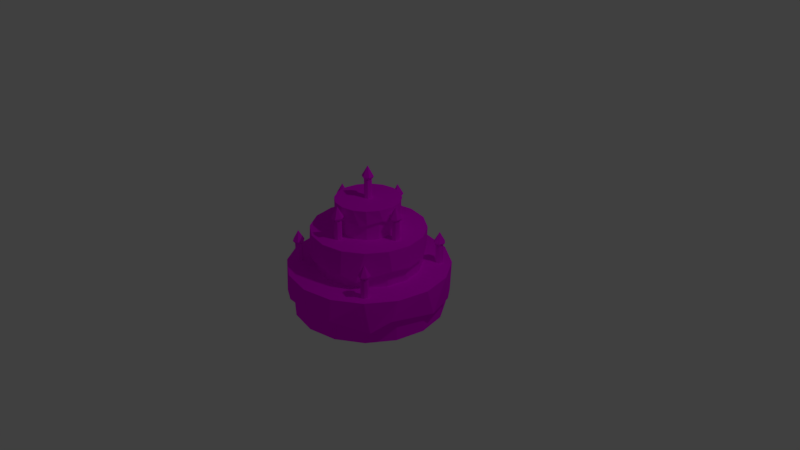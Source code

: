 # Source: Cake_Center.blend  (saved by Blender 2.79.0; exported with 4.5.12 LTS)
import bpy
from mathutils import Matrix  # noqa: F401  (used for matrix-valued properties, if any)

bpy.ops.wm.read_factory_settings(use_empty=True)
scene = bpy.context.scene
scene.name = 'Scene'

# ---- collections
col_collection_1 = bpy.data.collections.new('Collection 1'); scene.collection.children.link(col_collection_1)

# ---- images (referenced by path relative to the original .blend; pixels are not part of the script)
import os
ASSET_DIR = os.environ.get("B2B_ASSET_DIR", "")  # directory of the original .blend (textures are referenced by path, not embedded)
HERE = os.path.dirname(os.path.abspath(__file__))  # packed textures are extracted next to this script under _unpacked/

def load_image(name, relpath, width, height, colorspace="sRGB"):
    """Load a texture the original file referenced (path relative to the .blend, or extracted next to this script)."""
    p = next((c for c in (os.path.join(HERE, relpath), os.path.join(ASSET_DIR, relpath)) if relpath and os.path.exists(c)), "")
    if p:
        img = bpy.data.images.load(p, check_existing=True)
        img.name = name
    else:  # same state as the original file: an image datablock whose file is absent (Cycles renders it pink)
        img = bpy.data.images.new(name, width, height)
        img.source = "FILE"
        img.filepath = "//" + (relpath or name)
    img.colorspace_settings.name = colorspace
    return img
img_cake_center_psd = load_image('Cake Center.psd', 'Textures/Cake Center.psd', 1024, 1024, 'sRGB')

# ---- materials (node trees are filled in below, after node groups)
mat_cake_center = bpy.data.materials.new('Cake Center')
mat_cake_center.alpha_threshold = 0.0
mat_cake_center.diffuse_color = (0.3506, 0.1809, 0.04771, 1.0)
mat_cake_center.roughness = 0.5
mat_cake_center.line_color = (0.0, 0.0, 0.0, 1.0)

# ---- material node trees
mat_cake_center.use_nodes = True; mat_cake_center.node_tree.nodes.clear()
_N = mat_cake_center.node_tree.nodes; _L = mat_cake_center.node_tree.links
n0 = _N.new('ShaderNodeOutputMaterial'); n0.name = 'Material Output'; n0.location = (300, 300)
n1 = _N.new('ShaderNodeBsdfDiffuse'); n1.name = 'Diffuse BSDF'; n1.location = (10, 300)
n2 = _N.new('ShaderNodeTexImage'); n2.name = 'Image Texture'; n2.location = (-180, 300)
n2.width = 140
n2.image = img_cake_center_psd
_L.new(n1.outputs[0], n0.inputs[0])
_L.new(n2.outputs[0], n1.inputs[0])
n0.is_active_output = True

# ---- world
world_world = bpy.data.worlds.new('World'); scene.world = world_world
world_world.color = (0.05088, 0.05088, 0.05088)
world_world.use_sun_shadow = False
world_world.sun_shadow_jitter_overblur = 0.0
world_world.cycles.sampling_method = 'MANUAL'

# ---- cameras
cam_camera = bpy.data.cameras.new('Camera')
cam_camera.clip_end = 100.0
cam_camera.lens = 35.0
cam_camera.sensor_width = 32.0
cam_camera.sensor_height = 18.0
cam_camera.ortho_scale = 7.314
cam_camera.dof.focus_distance = 0.0

# ---- lights
light_lamp = bpy.data.lights.new('Lamp', 'POINT')
light_lamp.transmission_factor = 0.0
light_lamp.cutoff_distance = 30.0
light_lamp.energy = 100.0
light_lamp.shadow_buffer_clip_start = 1.001
light_lamp.shadow_soft_size = 0.1
light_lamp.shadow_maximum_resolution = 0.006
light_lamp.use_absolute_resolution = True

# ---- meshes
me_cylinder = bpy.data.meshes.new('Cylinder')
me_cylinder.from_pydata([(0.0, 1.0, -0.8), (-5.577e-08, 0.6941, -0.2), (0.3827, 0.9239, -0.8), (0.2656, 0.6413, -0.2), (0.7071, 0.7071, -0.8), (0.4908, 0.4908, -0.2), (0.9239, 0.3827, -0.8), (0.6413, 0.2656, -0.2), (1.0, -4.371e-08, -0.8), (0.6941, -4.603e-08, -0.2), (0.9239, -0.3827, -0.8), (0.6413, -0.2656, -0.2), (0.7071, -0.7071, -0.8), (0.4908, -0.4908, -0.2), (0.3827, -0.9239, -0.8), (0.2656, -0.6413, -0.2), (1.51e-07, -1.0, -0.8), (1.022e-07, -0.6941, -0.2), (-0.3827, -0.9239, -0.8), (-0.2656, -0.6413, -0.2), (-0.7071, -0.7071, -0.8), (-0.4908, -0.4908, -0.2), (-0.9239, -0.3827, -0.8), (-0.6413, -0.2656, -0.2), (-1.0, 1.192e-08, -0.8), (-0.6941, -8.988e-09, -0.2), (-0.9239, 0.3827, -0.8), (-0.6413, 0.2656, -0.2), (-0.7071, 0.7071, -0.8), (-0.4908, 0.4908, -0.2), (-0.3827, 0.9239, -0.8), (-0.2656, 0.6413, -0.2), (0.3827, 0.9239, -0.2), (0.0, 1.0, -0.2), (0.7071, 0.7071, -0.2), (0.9239, 0.3827, -0.2), (1.0, -4.371e-08, -0.2), (0.9239, -0.3827, -0.2), (0.7071, -0.7071, -0.2), (0.3827, -0.9239, -0.2), (1.51e-07, -1.0, -0.2), (-0.3827, -0.9239, -0.2), (-0.7071, -0.7071, -0.2), (-0.9239, -0.3827, -0.2), (-1.0, 1.192e-08, -0.2), (-0.9239, 0.3827, -0.2), (-0.7071, 0.7071, -0.2), (-0.3827, 0.9239, -0.2), (0.1501, 0.3623, 0.3), (-6.279e-08, 0.3922, 0.3), (0.2773, 0.2773, 0.3), (0.3623, 0.1501, 0.3), (0.3922, -3.125e-08, 0.3), (0.3623, -0.1501, 0.3), (0.2773, -0.2773, 0.3), (0.1501, -0.3623, 0.3), (4.747e-08, -0.3922, 0.3), (-0.1501, -0.3623, 0.3), (-0.2773, -0.2773, 0.3), (-0.3623, -0.1501, 0.3), (-0.3922, -5.327e-09, 0.3), (-0.3623, 0.1501, 0.3), (-0.2773, 0.2773, 0.3), (-0.1501, 0.3623, 0.3), (0.2656, 0.6413, 0.3), (-5.829e-08, 0.6941, 0.3), (0.4908, 0.4908, 0.3), (0.6413, 0.2656, 0.3), (0.6941, -4.603e-08, 0.3), (0.6413, -0.2656, 0.3), (0.4908, -0.4908, 0.3), (0.2656, -0.6413, 0.3), (9.967e-08, -0.6941, 0.3), (-0.2656, -0.6413, 0.3), (-0.4908, -0.4908, 0.3), (-0.6413, -0.2656, 0.3), (-0.6941, -8.988e-09, 0.3), (-0.6413, 0.2656, 0.3), (-0.4908, 0.4908, 0.3), (-0.2656, 0.6413, 0.3), (0.1501, 0.3623, 0.7), (-1.515e-09, 0.3922, 0.7), (0.2773, 0.2773, 0.7), (0.3623, 0.1501, 0.7), (0.3922, -3.125e-08, 0.7), (0.3623, -0.1501, 0.7), (0.2773, -0.2773, 0.7), (0.1501, -0.3623, 0.7), (1.087e-07, -0.3922, 0.7), (-0.1501, -0.3623, 0.7), (-0.2773, -0.2773, 0.7), (-0.3623, -0.1501, 0.7), (-0.3922, -5.327e-09, 0.7), (-0.3623, 0.1501, 0.7), (-0.2773, 0.2773, 0.7), (-0.1501, 0.3623, 0.7), (0.2861, 0.6907, 0.3), (-6.865e-08, 0.7476, 0.3), (0.5287, 0.5287, 0.3), (0.6907, 0.2861, 0.3), (0.7476, -5.073e-08, 0.3), (0.6907, -0.2861, 0.3), (0.5287, -0.5287, 0.3), (0.2861, -0.6907, 0.3), (1.015e-07, -0.7476, 0.3), (-0.2861, -0.6907, 0.3), (-0.5287, -0.5287, 0.3), (-0.6907, -0.2861, 0.3), (-0.7476, -1.083e-08, 0.3), (-0.6907, 0.2861, 0.3), (-0.5287, 0.5287, 0.3), (-0.2861, 0.6907, 0.3), (0.2851, 0.6704, 0.02798), (0.06458, 0.7204, 0.03693), (0.5243, 0.5167, 0.06537), (0.6928, 0.2847, 0.006583), (0.7607, -0.003926, 0.005895), (0.7225, -0.265, 0.03499), (0.4592, -0.6213, -0.08955), (0.2921, -0.7237, -0.01377), (0.1233, -0.7695, -0.02583), (-0.1904, -0.7517, 0.003668), (-0.4592, -0.6106, -0.05262), (-0.6939, -0.2887, 0.02722), (-0.7388, 0.01841, 0.0402), (-0.6921, 0.2375, 0.01051), (-0.5532, 0.4682, 0.02093), (-0.2723, 0.6596, 0.118), (0.2214, 0.5345, 0.02901), (-4.386e-08, 0.5786, 0.02901), (0.4091, 0.4091, 0.02901), (0.5345, 0.2214, 0.02901), (0.5786, -3.505e-08, 0.02901), (0.5345, -0.2214, 0.02901), (0.4091, -0.4091, 0.02901), (0.2214, -0.5345, 0.02901), (8.781e-08, -0.5786, 0.02901), (-0.2214, -0.5345, 0.02901), (-0.4091, -0.4091, 0.02901), (-0.5345, -0.2214, 0.02901), (-0.5786, -4.168e-09, 0.02901), (-0.5345, 0.2214, 0.02901), (-0.4091, 0.4091, 0.02901), (-0.2214, 0.5345, 0.02901), (0.4079, 0.9847, -0.2), (-2.454e-09, 1.066, -0.2), (0.7537, 0.7537, -0.2), (0.9847, 0.4079, -0.2), (1.066, -4.733e-08, -0.2), (0.9847, -0.4079, -0.2), (0.7537, -0.7537, -0.2), (0.4079, -0.9847, -0.2), (1.585e-07, -1.066, -0.2), (-0.4079, -0.9847, -0.2), (-0.7537, -0.7537, -0.2), (-0.9847, -0.4079, -0.2), (-1.066, 1.197e-08, -0.2), (-0.9847, 0.4079, -0.2), (-0.7537, 0.7537, -0.2), (-0.4079, 0.9847, -0.2), (0.3663, 0.9614, -0.4417), (0.04045, 1.023, -0.4723), (0.8211, 0.6558, -0.539), (0.9177, 0.5219, -0.5792), (1.064, 0.1115, -0.5637), (0.9581, -0.5045, -0.4699), (0.7981, -0.7003, -0.6225), (0.4058, -1.01, -0.495), (0.1161, -1.078, -0.4914), (-0.3794, -1.006, -0.5265), (-0.6267, -0.8632, -0.5549), (-0.944, -0.4572, -0.5842), (-1.033, 0.02041, -0.4834), (-0.9797, 0.3089, -0.5542), (-0.7292, 0.7138, -0.5496), (-0.4073, 0.9303, -0.6404), (0.2378, 0.574, -0.5113), (3.586e-08, 0.6213, -0.5113), (0.4393, 0.4393, -0.5113), (0.574, 0.2378, -0.5113), (0.6213, -2.759e-08, -0.5113), (0.574, -0.2378, -0.5113), (0.4393, -0.4393, -0.5113), (0.2378, -0.574, -0.5113), (1.297e-07, -0.6213, -0.5113), (-0.2378, -0.574, -0.5113), (-0.4393, -0.4393, -0.5113), (-0.574, -0.2378, -0.5113), (-0.6213, 6.98e-09, -0.5113), (-0.574, 0.2378, -0.5113), (-0.4393, 0.4393, -0.5113), (-0.2378, 0.574, -0.5113), (0.1633, 0.3942, 0.7), (-1.27e-08, 0.4266, 0.7), (0.3017, 0.3017, 0.7), (0.3942, 0.1633, 0.7), (0.4266, -3.465e-08, 0.7), (0.3942, -0.1633, 0.7), (0.3017, -0.3017, 0.7), (0.1633, -0.3942, 0.7), (1.073e-07, -0.4266, 0.7), (-0.1633, -0.3942, 0.7), (-0.3017, -0.3017, 0.7), (-0.3942, -0.1633, 0.7), (-0.4266, -6.45e-09, 0.7), (-0.3942, 0.1633, 0.7), (-0.3017, 0.3017, 0.7), (-0.1633, 0.3942, 0.7), (0.2176, 0.3628, 0.5382), (-0.1076, 0.41, 0.5282), (0.2167, 0.3571, 0.6065), (0.3752, 0.1893, 0.4865), (0.4228, -0.03578, 0.5168), (0.4069, -0.1239, 0.553), (0.308, -0.2949, 0.5158), (0.2335, -0.3561, 0.499), (-0.01055, -0.4286, 0.5214), (-0.09562, -0.4154, 0.5907), (-0.3155, -0.2908, 0.5223), (-0.3643, -0.2124, 0.4602), (-0.4265, 0.02959, 0.5265), (-0.3902, 0.1695, 0.5068), (-0.3284, 0.2341, 0.6765), (-0.1179, 0.4059, 0.5739), (0.07696, 0.1858, 0.5201), (3.98e-08, 0.2011, 0.5201), (0.1422, 0.1422, 0.5201), (0.1858, 0.07696, 0.5201), (0.2011, -1.24e-08, 0.5201), (0.1858, -0.07696, 0.5201), (0.1422, -0.1422, 0.5201), (0.07696, -0.1858, 0.5201), (9.634e-08, -0.2011, 0.5201), (-0.07696, -0.1858, 0.5201), (-0.1422, -0.1422, 0.5201), (-0.1858, -0.07696, 0.5201), (-0.2011, 8.976e-10, 0.5201), (-0.1858, 0.07696, 0.5201), (-0.1422, 0.1422, 0.5201), (-0.07696, 0.1858, 0.5201), (0.5, 0.05, 0.55), (0.5354, 0.03536, 0.25), (0.5354, 0.03536, 0.55), (0.55, -2.186e-09, 0.25), (0.55, -2.186e-09, 0.55), (0.5354, -0.03536, 0.55), (0.5, -0.05, 0.55), (0.4646, -0.03536, 0.55), (0.45, 5.962e-10, 0.25), (0.45, 5.962e-10, 0.55), (0.4646, 0.03536, 0.25), (0.4646, 0.03536, 0.55), (0.5, 0.08103, 0.5902), (0.5702, 0.04051, 0.5902), (0.5702, -0.04051, 0.5902), (0.5, -0.08103, 0.5902), (0.5, 3.763e-08, 0.73), (0.4298, -0.04051, 0.5902), (0.4298, 0.04051, 0.5902), (0.5, 0.04448, 0.5426), (0.5385, -0.02224, 0.5426), (0.5, -0.04448, 0.5426), (-0.601, -0.6718, -0.25), (-0.601, -0.6718, 0.05), (-0.6364, -0.6864, -0.25), (-0.6364, -0.6864, 0.05), (-0.6718, -0.6718, -0.25), (-0.6718, -0.6718, 0.05), (-0.6864, -0.6364, -0.25), (-0.6864, -0.6364, 0.05), (-0.6718, -0.601, -0.25), (-0.6718, -0.601, 0.05), (-0.6364, -0.5864, -0.25), (-0.6364, -0.5864, 0.05), (-0.601, -0.601, -0.25), (-0.601, -0.601, 0.05), (-0.5864, -0.6364, -0.25), (-0.5864, -0.6364, 0.05), (-0.5791, -0.6937, 0.0902), (-0.6574, -0.7147, 0.0902), (-0.7147, -0.6574, 0.0902), (-0.6937, -0.5791, 0.0902), (-0.6364, -0.6364, 0.23), (-0.6154, -0.5581, 0.0902), (-0.5581, -0.6154, 0.0902), (-0.6049, -0.6678, 0.04256), (-0.6479, -0.6794, 0.04256), (-0.6794, -0.6479, 0.04256), (-0.6678, -0.6049, 0.04256), (-0.6249, -0.5934, 0.04256), (-0.5934, -0.6249, 0.04256), (-0.6718, 0.601, -0.25), (-0.6718, 0.601, 0.05), (-0.6864, 0.6364, -0.25), (-0.6864, 0.6364, 0.05), (-0.6718, 0.6718, -0.25), (-0.6718, 0.6718, 0.05), (-0.6364, 0.6864, -0.25), (-0.6364, 0.6864, 0.05), (-0.601, 0.6718, -0.25), (-0.601, 0.6718, 0.05), (-0.5864, 0.6364, -0.25), (-0.5864, 0.6364, 0.05), (-0.601, 0.601, -0.25), (-0.601, 0.601, 0.05), (-0.6364, 0.5864, -0.25), (-0.6364, 0.5864, 0.05), (-0.6937, 0.5791, 0.0902), (-0.7147, 0.6574, 0.0902), (-0.6574, 0.7147, 0.0902), (-0.5791, 0.6937, 0.0902), (-0.6364, 0.6364, 0.23), (-0.5581, 0.6154, 0.0902), (-0.6154, 0.5581, 0.0902), (-0.6678, 0.6049, 0.04256), (-0.6794, 0.6479, 0.04256), (-0.6479, 0.6794, 0.04256), (-0.6049, 0.6678, 0.04256), (-0.5934, 0.6249, 0.04256), (-0.6249, 0.5934, 0.04256), (0.6718, -0.601, -0.25), (0.6718, -0.601, 0.05), (0.6864, -0.6364, -0.25), (0.6864, -0.6364, 0.05), (0.6718, -0.6718, -0.25), (0.6718, -0.6718, 0.05), (0.6364, -0.6864, -0.25), (0.6364, -0.6864, 0.05), (0.601, -0.6718, -0.25), (0.601, -0.6718, 0.05), (0.5864, -0.6364, -0.25), (0.5864, -0.6364, 0.05), (0.601, -0.601, -0.25), (0.601, -0.601, 0.05), (0.6364, -0.5864, -0.25), (0.6364, -0.5864, 0.05), (0.6937, -0.5791, 0.0902), (0.7147, -0.6574, 0.0902), (0.6574, -0.7147, 0.0902), (0.5791, -0.6937, 0.0902), (0.6364, -0.6364, 0.23), (0.5581, -0.6154, 0.0902), (0.6154, -0.5581, 0.0902), (0.6678, -0.6049, 0.04256), (0.6794, -0.6479, 0.04256), (0.6479, -0.6794, 0.04256), (0.6049, -0.6678, 0.04256), (0.5934, -0.6249, 0.04256), (0.6249, -0.5934, 0.04256), (0.601, 0.6718, -0.25), (0.601, 0.6718, 0.05), (0.6364, 0.6864, -0.25), (0.6364, 0.6864, 0.05), (0.6718, 0.6718, -0.25), (0.6718, 0.6718, 0.05), (0.6864, 0.6364, -0.25), (0.6864, 0.6364, 0.05), (0.6718, 0.601, -0.25), (0.6718, 0.601, 0.05), (0.6364, 0.5864, -0.25), (0.6364, 0.5864, 0.05), (0.601, 0.601, -0.25), (0.601, 0.601, 0.05), (0.5864, 0.6364, -0.25), (0.5864, 0.6364, 0.05), (0.5791, 0.6937, 0.0902), (0.6574, 0.7147, 0.0902), (0.7147, 0.6574, 0.0902), (0.6937, 0.5791, 0.0902), (0.6364, 0.6364, 0.23), (0.6154, 0.5581, 0.0902), (0.5581, 0.6154, 0.0902), (0.6049, 0.6678, 0.04256), (0.6479, 0.6794, 0.04256), (0.6794, 0.6479, 0.04256), (0.6678, 0.6049, 0.04256), (0.6249, 0.5934, 0.04256), (0.5934, 0.6249, 0.04256), (0.5, 0.05, 0.25), (0.5354, -0.03536, 0.25), (0.5, -0.05, 0.25), (0.4646, -0.03536, 0.25), (0.5385, 0.02224, 0.5426), (0.4615, -0.02224, 0.5426), (0.4615, 0.02224, 0.5426), (-1.49e-09, 0.05, 0.65), (-1.49e-09, 0.05, 0.95), (0.03536, 0.03536, 0.65), (0.03536, 0.03536, 0.95), (0.05, -1.49e-09, 0.65), (0.05, -1.49e-09, 0.95), (0.03536, -0.03536, 0.65), (0.03536, -0.03536, 0.95), (1.49e-09, -0.05, 0.65), (1.49e-09, -0.05, 0.95), (-0.03536, -0.03536, 0.65), (-0.03536, -0.03536, 0.95), (-0.05, -1.49e-09, 0.65), (-0.05, -1.49e-09, 0.95), (-0.03536, 0.03536, 0.65), (-0.03536, 0.03536, 0.95), (-2.98e-09, 0.08103, 0.9902), (0.07017, 0.04051, 0.9902), (0.07017, -0.04051, 0.9902), (5.96e-09, -0.08103, 0.9902), (-2.842e-15, 3.763e-08, 1.13), (-0.07017, -0.04051, 0.9902), (-0.07017, 0.04051, 0.9902), (-1.49e-09, 0.04448, 0.9426), (0.03852, 0.02224, 0.9426), (0.03852, -0.02224, 0.9426), (2.98e-09, -0.04448, 0.9426), (-0.03852, -0.02224, 0.9426), (-0.03852, 0.02224, 0.9426), (-0.05, 0.5, 0.25), (-0.05, 0.5, 0.55), (-0.03536, 0.5354, 0.25), (-0.03536, 0.5354, 0.55), (2.623e-07, 0.55, 0.25), (2.623e-07, 0.55, 0.55), (0.03536, 0.5354, 0.25), (0.03536, 0.5354, 0.55), (0.05, 0.5, 0.25), (0.05, 0.5, 0.55), (0.03536, 0.4646, 0.25), (0.03536, 0.4646, 0.55), (2.146e-07, 0.45, 0.25), (2.146e-07, 0.45, 0.55), (-0.03536, 0.4646, 0.25), (-0.03536, 0.4646, 0.55), (-0.08103, 0.5, 0.5902), (-0.04051, 0.5702, 0.5902), (0.04052, 0.5702, 0.5902), (0.08103, 0.5, 0.5902), (2.146e-07, 0.5, 0.73), (0.04052, 0.4298, 0.5902), (-0.04051, 0.4298, 0.5902), (-0.04448, 0.5, 0.5426), (-0.02224, 0.5385, 0.5426), (0.02224, 0.5385, 0.5426), (0.04448, 0.5, 0.5426), (0.02224, 0.4615, 0.5426), (-0.02224, 0.4615, 0.5426), (-0.5, -0.05, 0.25), (-0.5, -0.05, 0.55), (-0.5354, -0.03536, 0.25), (-0.5354, -0.03536, 0.55), (-0.55, 1.669e-07, 0.25), (-0.55, 1.669e-07, 0.55), (-0.5354, 0.03536, 0.25), (-0.5354, 0.03536, 0.55), (-0.5, 0.05, 0.25), (-0.5, 0.05, 0.55), (-0.4646, 0.03536, 0.25), (-0.4646, 0.03536, 0.55), (-0.45, 1.431e-07, 0.25), (-0.45, 1.431e-07, 0.55), (-0.4646, -0.03536, 0.25), (-0.4646, -0.03536, 0.55), (-0.5, -0.08103, 0.5902), (-0.5702, -0.04051, 0.5902), (-0.5702, 0.04052, 0.5902), (-0.5, 0.08103, 0.5902), (-0.5, 9.537e-08, 0.73), (-0.4298, 0.04051, 0.5902), (-0.4298, -0.04051, 0.5902), (-0.5, -0.04448, 0.5426), (-0.5385, -0.02224, 0.5426), (-0.5385, 0.02224, 0.5426), (-0.5, 0.04448, 0.5426), (-0.4615, 0.02224, 0.5426), (-0.4615, -0.02224, 0.5426), (0.05, -0.5, 0.25), (0.05, -0.5, 0.55), (0.03536, -0.5354, 0.25), (0.03536, -0.5354, 0.55), (-2.384e-08, -0.55, 0.25), (-2.384e-08, -0.55, 0.55), (-0.03536, -0.5354, 0.25), (-0.03536, -0.5354, 0.55), (-0.05, -0.5, 0.25), (-0.05, -0.5, 0.55), (-0.03536, -0.4646, 0.25), (-0.03536, -0.4646, 0.55), (0.0, -0.45, 0.25), (0.0, -0.45, 0.55), (0.03536, -0.4646, 0.25), (0.03536, -0.4646, 0.55), (0.08103, -0.5, 0.5902), (0.04051, -0.5702, 0.5902), (-0.04051, -0.5702, 0.5902), (-0.08103, -0.5, 0.5902), (2.384e-08, -0.5, 0.73), (-0.04051, -0.4298, 0.5902), (0.04051, -0.4298, 0.5902), (0.04448, -0.5, 0.5426), (0.02224, -0.5385, 0.5426), (-0.02224, -0.5385, 0.5426), (-0.04448, -0.5, 0.5426), (-0.02224, -0.4615, 0.5426), (0.02224, -0.4615, 0.5426)], [], [(0, 33, 32, 2), (2, 32, 34, 4), (4, 34, 35, 6), (6, 35, 36, 8), (8, 36, 37, 10), (10, 37, 38, 12), (12, 38, 39, 14), (14, 39, 40, 16), (16, 40, 41, 18), (18, 41, 42, 20), (20, 42, 43, 22), (22, 43, 44, 24), (24, 44, 45, 26), (26, 45, 46, 28), (29, 27, 77, 78), (28, 46, 47, 30), (30, 47, 33, 0), (0, 2, 4, 6, 8, 10, 12, 14, 16, 18, 20, 22, 24, 26, 28, 30), (1, 3, 32, 33), (3, 5, 34, 32), (5, 7, 35, 34), (7, 9, 36, 35), (9, 11, 37, 36), (11, 13, 38, 37), (13, 15, 39, 38), (15, 17, 40, 39), (17, 19, 41, 40), (19, 21, 42, 41), (21, 23, 43, 42), (23, 25, 44, 43), (25, 27, 45, 44), (27, 29, 46, 45), (29, 31, 47, 46), (31, 1, 33, 47), (57, 56, 88, 89), (15, 13, 70, 71), (31, 29, 78, 79), (17, 15, 71, 72), (3, 1, 65, 64), (1, 31, 79, 65), (19, 17, 72, 73), (5, 3, 64, 66), (21, 19, 73, 74), (7, 5, 66, 67), (23, 21, 74, 75), (9, 7, 67, 68), (25, 23, 75, 76), (11, 9, 68, 69), (27, 25, 76, 77), (13, 11, 69, 70), (49, 48, 64, 65), (48, 50, 66, 64), (50, 51, 67, 66), (51, 52, 68, 67), (52, 53, 69, 68), (53, 54, 70, 69), (54, 55, 71, 70), (55, 56, 72, 71), (56, 57, 73, 72), (57, 58, 74, 73), (58, 59, 75, 74), (59, 60, 76, 75), (60, 61, 77, 76), (61, 62, 78, 77), (62, 63, 79, 78), (63, 49, 65, 79), (91, 203, 202, 90), (50, 48, 80, 82), (58, 57, 89, 90), (51, 50, 82, 83), (59, 58, 90, 91), (52, 51, 83, 84), (60, 59, 91, 92), (53, 52, 84, 85), (61, 60, 92, 93), (54, 53, 85, 86), (62, 61, 93, 94), (55, 54, 86, 87), (63, 62, 94, 95), (56, 55, 87, 88), (48, 49, 81, 80), (49, 63, 95, 81), (77, 78, 110, 109), (70, 71, 103, 102), (78, 79, 111, 110), (71, 72, 104, 103), (65, 64, 96, 97), (79, 65, 97, 111), (72, 73, 105, 104), (64, 66, 98, 96), (73, 74, 106, 105), (66, 67, 99, 98), (74, 75, 107, 106), (67, 68, 100, 99), (75, 76, 108, 107), (68, 69, 101, 100), (76, 77, 109, 108), (69, 70, 102, 101), (109, 110, 126, 125), (102, 103, 119, 118), (110, 111, 127, 126), (103, 104, 120, 119), (97, 96, 112, 113), (111, 97, 113, 127), (104, 105, 121, 120), (96, 98, 114, 112), (105, 106, 122, 121), (98, 99, 115, 114), (106, 107, 123, 122), (99, 100, 116, 115), (107, 108, 124, 123), (100, 101, 117, 116), (108, 109, 125, 124), (101, 102, 118, 117), (115, 116, 132, 131), (123, 124, 140, 139), (116, 117, 133, 132), (124, 125, 141, 140), (117, 118, 134, 133), (125, 126, 142, 141), (118, 119, 135, 134), (126, 127, 143, 142), (119, 120, 136, 135), (113, 112, 128, 129), (127, 113, 129, 143), (120, 121, 137, 136), (112, 114, 130, 128), (121, 122, 138, 137), (114, 115, 131, 130), (122, 123, 139, 138), (36, 37, 149, 148), (41, 42, 154, 153), (46, 47, 159, 158), (34, 35, 147, 146), (39, 40, 152, 151), (33, 32, 144, 145), (44, 45, 157, 156), (37, 38, 150, 149), (42, 43, 155, 154), (47, 33, 145, 159), (35, 36, 148, 147), (40, 41, 153, 152), (45, 46, 158, 157), (32, 34, 146, 144), (38, 39, 151, 150), (43, 44, 156, 155), (152, 153, 169, 168), (144, 146, 162, 160), (153, 154, 170, 169), (146, 147, 163, 162), (154, 155, 171, 170), (147, 148, 164, 163), (155, 156, 172, 171), (148, 149, 165, 164), (156, 157, 173, 172), (149, 150, 166, 165), (157, 158, 174, 173), (150, 151, 167, 166), (158, 159, 175, 174), (151, 152, 168, 167), (145, 144, 160, 161), (159, 145, 161, 175), (173, 174, 190, 189), (166, 167, 183, 182), (174, 175, 191, 190), (167, 168, 184, 183), (161, 160, 176, 177), (175, 161, 177, 191), (168, 169, 185, 184), (160, 162, 178, 176), (169, 170, 186, 185), (162, 163, 179, 178), (170, 171, 187, 186), (163, 164, 180, 179), (171, 172, 188, 187), (164, 165, 181, 180), (172, 173, 189, 188), (165, 166, 182, 181), (84, 196, 195, 83), (92, 204, 203, 91), (85, 197, 196, 84), (93, 205, 204, 92), (86, 198, 197, 85), (94, 206, 205, 93), (87, 199, 198, 86), (95, 207, 206, 94), (88, 200, 199, 87), (80, 192, 193, 81), (81, 193, 207, 95), (89, 201, 200, 88), (82, 194, 192, 80), (90, 202, 201, 89), (83, 195, 194, 82), (201, 217, 216, 200), (194, 210, 208, 192), (202, 218, 217, 201), (195, 211, 210, 194), (203, 219, 218, 202), (196, 212, 211, 195), (204, 220, 219, 203), (197, 213, 212, 196), (205, 221, 220, 204), (198, 214, 213, 197), (206, 222, 221, 205), (199, 215, 214, 198), (207, 223, 222, 206), (200, 216, 215, 199), (192, 208, 209, 193), (193, 209, 223, 207), (221, 222, 238, 237), (214, 215, 231, 230), (222, 223, 239, 238), (215, 216, 232, 231), (209, 208, 224, 225), (223, 209, 225, 239), (216, 217, 233, 232), (208, 210, 226, 224), (217, 218, 234, 233), (210, 211, 227, 226), (218, 219, 235, 234), (211, 212, 228, 227), (219, 220, 236, 235), (212, 213, 229, 228), (220, 221, 237, 236), (213, 214, 230, 229), (82, 80, 81, 95, 94, 93, 92, 91, 90, 89, 88, 87, 86, 85, 84, 83), (378, 240, 242, 241), (241, 242, 244, 243), (243, 244, 245, 379), (379, 245, 246, 380), (380, 246, 247, 381), (381, 247, 249, 248), (248, 249, 251, 250), (250, 251, 240, 378), (252, 256, 253), (253, 256, 254), (254, 256, 255), (255, 256, 257), (257, 256, 258), (258, 256, 252), (254, 255, 261, 260), (253, 254, 260, 382), (257, 258, 384, 383), (255, 257, 383, 261), (258, 252, 259, 384), (252, 253, 382, 259), (262, 263, 265, 264), (264, 265, 267, 266), (266, 267, 269, 268), (268, 269, 271, 270), (270, 271, 273, 272), (272, 273, 275, 274), (274, 275, 277, 276), (276, 277, 263, 262), (278, 282, 279), (279, 282, 280), (280, 282, 281), (281, 282, 283), (283, 282, 284), (284, 282, 278), (280, 281, 288, 287), (279, 280, 287, 286), (283, 284, 290, 289), (281, 283, 289, 288), (284, 278, 285, 290), (278, 279, 286, 285), (291, 292, 294, 293), (293, 294, 296, 295), (295, 296, 298, 297), (297, 298, 300, 299), (299, 300, 302, 301), (301, 302, 304, 303), (303, 304, 306, 305), (305, 306, 292, 291), (307, 311, 308), (308, 311, 309), (309, 311, 310), (310, 311, 312), (312, 311, 313), (313, 311, 307), (309, 310, 317, 316), (308, 309, 316, 315), (312, 313, 319, 318), (310, 312, 318, 317), (313, 307, 314, 319), (307, 308, 315, 314), (320, 321, 323, 322), (322, 323, 325, 324), (324, 325, 327, 326), (326, 327, 329, 328), (328, 329, 331, 330), (330, 331, 333, 332), (332, 333, 335, 334), (334, 335, 321, 320), (336, 340, 337), (337, 340, 338), (338, 340, 339), (339, 340, 341), (341, 340, 342), (342, 340, 336), (338, 339, 346, 345), (337, 338, 345, 344), (341, 342, 348, 347), (339, 341, 347, 346), (342, 336, 343, 348), (336, 337, 344, 343), (349, 350, 352, 351), (351, 352, 354, 353), (353, 354, 356, 355), (355, 356, 358, 357), (357, 358, 360, 359), (359, 360, 362, 361), (361, 362, 364, 363), (363, 364, 350, 349), (365, 369, 366), (366, 369, 367), (367, 369, 368), (368, 369, 370), (370, 369, 371), (371, 369, 365), (367, 368, 375, 374), (366, 367, 374, 373), (370, 371, 377, 376), (368, 370, 376, 375), (371, 365, 372, 377), (365, 366, 373, 372), (385, 386, 388, 387), (387, 388, 390, 389), (389, 390, 392, 391), (391, 392, 394, 393), (393, 394, 396, 395), (395, 396, 398, 397), (397, 398, 400, 399), (399, 400, 386, 385), (401, 405, 402), (402, 405, 403), (403, 405, 404), (404, 405, 406), (406, 405, 407), (407, 405, 401), (403, 404, 411, 410), (402, 403, 410, 409), (406, 407, 413, 412), (404, 406, 412, 411), (407, 401, 408, 413), (401, 402, 409, 408), (414, 415, 417, 416), (416, 417, 419, 418), (418, 419, 421, 420), (420, 421, 423, 422), (422, 423, 425, 424), (424, 425, 427, 426), (426, 427, 429, 428), (428, 429, 415, 414), (430, 434, 431), (431, 434, 432), (432, 434, 433), (433, 434, 435), (435, 434, 436), (436, 434, 430), (432, 433, 440, 439), (431, 432, 439, 438), (435, 436, 442, 441), (433, 435, 441, 440), (436, 430, 437, 442), (430, 431, 438, 437), (443, 444, 446, 445), (445, 446, 448, 447), (447, 448, 450, 449), (449, 450, 452, 451), (451, 452, 454, 453), (453, 454, 456, 455), (455, 456, 458, 457), (457, 458, 444, 443), (459, 463, 460), (460, 463, 461), (461, 463, 462), (462, 463, 464), (464, 463, 465), (465, 463, 459), (461, 462, 469, 468), (460, 461, 468, 467), (464, 465, 471, 470), (462, 464, 470, 469), (465, 459, 466, 471), (459, 460, 467, 466), (472, 473, 475, 474), (474, 475, 477, 476), (476, 477, 479, 478), (478, 479, 481, 480), (480, 481, 483, 482), (482, 483, 485, 484), (484, 485, 487, 486), (486, 487, 473, 472), (488, 492, 489), (489, 492, 490), (490, 492, 491), (491, 492, 493), (493, 492, 494), (494, 492, 488), (490, 491, 498, 497), (489, 490, 497, 496), (493, 494, 500, 499), (491, 493, 499, 498), (494, 488, 495, 500), (488, 489, 496, 495)])
_uv = me_cylinder.uv_layers.new(name='UVMap')
_uv.uv.foreach_set('vector', [0.4449, 0.8905, 0.4449, 0.8051, 0.5005, 0.8051, 0.5005, 0.8905, 0.5005, 0.8905, 0.5005, 0.8051, 0.556, 0.8051, 0.556, 0.8905, 0.556, 0.8905, 0.556, 0.8051, 0.6116, 0.8051, 0.6116, 0.8905, 0.6116, 0.8905, 0.6116, 0.8051, 0.6672, 0.8051, 0.6672, 0.8905, 0.6672, 0.8905, 0.6672, 0.8051, 0.7228, 0.8051, 0.7228, 0.8905, 0.7228, 0.8905, 0.7228, 0.8051, 0.7783, 0.8051, 0.7783, 0.8905, 0.7783, 0.8905, 0.7783, 0.8051, 0.8339, 0.8051, 0.8339, 0.8905, 0.8339, 0.8905, 0.8339, 0.8051, 0.8895, 0.8051, 0.8895, 0.8905, 0.0003217, 0.8905, 0.0003217, 0.8051, 0.05589, 0.8051, 0.05589, 0.8905, 0.05589, 0.8905, 0.05589, 0.8051, 0.1115, 0.8051, 0.1115, 0.8905, 0.1115, 0.8905, 0.1115, 0.8051, 0.167, 0.8051, 0.167, 0.8905, 0.167, 0.8905, 0.167, 0.8051, 0.2226, 0.8051, 0.2226, 0.8905, 0.2226, 0.8905, 0.2226, 0.8051, 0.2782, 0.8051, 0.2782, 0.8905, 0.2782, 0.8905, 0.2782, 0.8051, 0.3338, 0.8051, 0.3338, 0.8905, 0.5229, 0.187, 0.4819, 0.1731, 0.5097, 0.106, 0.5421, 0.1167, 0.3338, 0.8905, 0.3338, 0.8051, 0.3893, 0.8051, 0.3893, 0.8905, 0.3893, 0.8905, 0.3893, 0.8051, 0.4449, 0.8051, 0.4449, 0.8905, 0.4046, 0.4156, 0.4601, 0.4156, 0.5115, 0.4369, 0.5508, 0.4762, 0.572, 0.5275, 0.572, 0.5831, 0.5508, 0.6344, 0.5115, 0.6737, 0.4601, 0.695, 0.4046, 0.695, 0.3532, 0.6737, 0.3139, 0.6344, 0.2927, 0.5831, 0.2927, 0.5275, 0.3139, 0.4762, 0.3532, 0.4369, 0.609, 0.1987, 0.6526, 0.1963, 0.6556, 0.2408, 0.6063, 0.2431, 0.6526, 0.1963, 0.6956, 0.1884, 0.7043, 0.2322, 0.6556, 0.2408, 0.6956, 0.1884, 0.7374, 0.1751, 0.7517, 0.2175, 0.7043, 0.2322, 0.7374, 0.1751, 0.7771, 0.1564, 0.7969, 0.1968, 0.7517, 0.2175, 0.7771, 0.1564, 0.814, 0.1327, 0.8393, 0.1701, 0.7969, 0.1968, 0.814, 0.1327, 0.8469, 0.1043, 0.8778, 0.1373, 0.8393, 0.1701, 0.8469, 0.1043, 0.8742, 0.07186, 0.9112, 0.09767, 0.8778, 0.1373, 0.8742, 0.07186, 0.8935, 0.03815, 0.9347, 0.04877, 0.9112, 0.09767, 0.3268, 0.04374, 0.3475, 0.07425, 0.3139, 0.09573, 0.2927, 0.05515, 0.3475, 0.07425, 0.375, 0.104, 0.3437, 0.1321, 0.3139, 0.09573, 0.375, 0.104, 0.4072, 0.1311, 0.3794, 0.1641, 0.3437, 0.1321, 0.4072, 0.1311, 0.4431, 0.1543, 0.4195, 0.1912, 0.3794, 0.1641, 0.4431, 0.1543, 0.4819, 0.1731, 0.4631, 0.2129, 0.4195, 0.1912, 0.4819, 0.1731, 0.5229, 0.187, 0.5093, 0.229, 0.4631, 0.2129, 0.5229, 0.187, 0.5655, 0.1956, 0.5573, 0.2391, 0.5093, 0.229, 0.5655, 0.1956, 0.609, 0.1987, 0.6063, 0.2431, 0.5573, 0.2391, 0.6175, 0.4702, 0.6051, 0.4539, 0.6396, 0.4156, 0.6543, 0.4288, 0.8742, 0.07186, 0.8469, 0.1043, 0.7983, 0.0512, 0.822, 0.02659, 0.5655, 0.1956, 0.5229, 0.187, 0.5421, 0.1167, 0.5758, 0.1233, 0.8935, 0.03815, 0.8742, 0.07186, 0.822, 0.02659, 0.8429, 0.0003217, 0.6526, 0.1963, 0.609, 0.1987, 0.61, 0.1255, 0.6443, 0.1234, 0.609, 0.1987, 0.5655, 0.1956, 0.5758, 0.1233, 0.61, 0.1255, 0.3475, 0.07425, 0.3268, 0.04374, 0.3763, 0.0003221, 0.3998, 0.02711, 0.6956, 0.1884, 0.6526, 0.1963, 0.6443, 0.1234, 0.6782, 0.117, 0.375, 0.104, 0.3475, 0.07425, 0.3998, 0.02711, 0.4238, 0.05145, 0.7374, 0.1751, 0.6956, 0.1884, 0.6782, 0.117, 0.7111, 0.1064, 0.4072, 0.1311, 0.375, 0.104, 0.4238, 0.05145, 0.4502, 0.07304, 0.7771, 0.1564, 0.7374, 0.1751, 0.7111, 0.1064, 0.7424, 0.09162, 0.4431, 0.1543, 0.4072, 0.1311, 0.4502, 0.07304, 0.4789, 0.09136, 0.814, 0.1327, 0.7771, 0.1564, 0.7424, 0.09162, 0.7716, 0.0731, 0.4819, 0.1731, 0.4431, 0.1543, 0.4789, 0.09136, 0.5097, 0.106, 0.8469, 0.1043, 0.814, 0.1327, 0.7716, 0.0731, 0.7983, 0.0512, 0.7713, 0.5388, 0.7973, 0.5382, 0.7977, 0.5838, 0.7666, 0.5838, 0.7973, 0.5382, 0.8231, 0.5346, 0.8289, 0.5802, 0.7977, 0.5838, 0.8231, 0.5346, 0.8484, 0.528, 0.8598, 0.5728, 0.8289, 0.5802, 0.8484, 0.528, 0.8727, 0.5184, 0.8899, 0.5617, 0.8598, 0.5728, 0.8727, 0.5184, 0.8955, 0.5059, 0.9188, 0.5464, 0.8899, 0.5617, 0.8955, 0.5059, 0.9161, 0.4906, 0.9459, 0.5265, 0.9188, 0.5464, 0.9161, 0.4906, 0.9333, 0.4731, 0.97, 0.5007, 0.9459, 0.5265, 0.9333, 0.4731, 0.946, 0.4547, 0.9874, 0.4663, 0.97, 0.5007, 0.6051, 0.4539, 0.6175, 0.4702, 0.5855, 0.4902, 0.5727, 0.4641, 0.6175, 0.4702, 0.6338, 0.4859, 0.6038, 0.5129, 0.5855, 0.4902, 0.6338, 0.4859, 0.6527, 0.5003, 0.6257, 0.5326, 0.6038, 0.5129, 0.6527, 0.5003, 0.6738, 0.5129, 0.6505, 0.5493, 0.6257, 0.5326, 0.6738, 0.5129, 0.6966, 0.5233, 0.6774, 0.5628, 0.6505, 0.5493, 0.6966, 0.5233, 0.7206, 0.5312, 0.706, 0.5732, 0.6774, 0.5628, 0.7206, 0.5312, 0.7457, 0.5364, 0.7359, 0.5802, 0.706, 0.5732, 0.7457, 0.5364, 0.7713, 0.5388, 0.7666, 0.5838, 0.7359, 0.5802, 0.7945, 0.6751, 0.7904, 0.6778, 0.7813, 0.6559, 0.7861, 0.6549, 0.8231, 0.5346, 0.7973, 0.5382, 0.7924, 0.4781, 0.8114, 0.4752, 0.6338, 0.4859, 0.6175, 0.4702, 0.6543, 0.4288, 0.6687, 0.4408, 0.8484, 0.528, 0.8231, 0.5346, 0.8114, 0.4752, 0.8301, 0.4702, 0.6527, 0.5003, 0.6338, 0.4859, 0.6687, 0.4408, 0.6841, 0.4516, 0.8727, 0.5184, 0.8484, 0.528, 0.8301, 0.4702, 0.8482, 0.4632, 0.6738, 0.5129, 0.6527, 0.5003, 0.6841, 0.4516, 0.7004, 0.4608, 0.8955, 0.5059, 0.8727, 0.5184, 0.8482, 0.4632, 0.8654, 0.4542, 0.6966, 0.5233, 0.6738, 0.5129, 0.7004, 0.4608, 0.7176, 0.4682, 0.9161, 0.4906, 0.8955, 0.5059, 0.8654, 0.4542, 0.8815, 0.4436, 0.7206, 0.5312, 0.6966, 0.5233, 0.7176, 0.4682, 0.7356, 0.4738, 0.9333, 0.4731, 0.9161, 0.4906, 0.8815, 0.4436, 0.8964, 0.4315, 0.7457, 0.5364, 0.7206, 0.5312, 0.7356, 0.4738, 0.7543, 0.4773, 0.946, 0.4547, 0.9333, 0.4731, 0.8964, 0.4315, 0.9102, 0.4186, 0.7973, 0.5382, 0.7713, 0.5388, 0.7733, 0.4788, 0.7924, 0.4781, 0.7713, 0.5388, 0.7457, 0.5364, 0.7543, 0.4773, 0.7733, 0.4788, 0.7585, 0.4134, 0.7232, 0.415, 0.7231, 0.408, 0.7582, 0.4066, 0.3927, 0.3779, 0.3437, 0.3648, 0.3459, 0.3551, 0.395, 0.3687, 0.7232, 0.415, 0.6864, 0.415, 0.6866, 0.4078, 0.7231, 0.408, 0.3437, 0.3648, 0.2928, 0.3562, 0.2927, 0.3455, 0.3459, 0.3551, 0.6487, 0.4139, 0.6103, 0.4114, 0.611, 0.4039, 0.6491, 0.4066, 0.6864, 0.415, 0.6487, 0.4139, 0.6491, 0.4066, 0.6866, 0.4078, 0.9298, 0.3959, 0.8947, 0.3988, 0.8939, 0.3923, 0.9306, 0.3889, 0.6103, 0.4114, 0.5704, 0.4078, 0.5713, 0.4, 0.611, 0.4039, 0.8947, 0.3988, 0.8612, 0.4042, 0.8603, 0.3977, 0.8939, 0.3923, 0.5704, 0.4078, 0.5287, 0.4029, 0.5299, 0.3947, 0.5713, 0.4, 0.8612, 0.4042, 0.8274, 0.4083, 0.8268, 0.4017, 0.8603, 0.3977, 0.5287, 0.4029, 0.4849, 0.3958, 0.4865, 0.3872, 0.5299, 0.3947, 0.8274, 0.4083, 0.7931, 0.411, 0.7926, 0.4044, 0.8268, 0.4017, 0.4849, 0.3958, 0.4397, 0.3875, 0.4415, 0.3786, 0.4865, 0.3872, 0.7931, 0.411, 0.7585, 0.4134, 0.7582, 0.4066, 0.7926, 0.4044, 0.4397, 0.3875, 0.3927, 0.3779, 0.395, 0.3687, 0.4415, 0.3786, 0.7582, 0.4066, 0.7231, 0.408, 0.7312, 0.3754, 0.761, 0.373, 0.395, 0.3687, 0.3459, 0.3551, 0.3633, 0.3041, 0.3932, 0.311, 0.7231, 0.408, 0.6866, 0.4078, 0.6871, 0.3823, 0.7312, 0.3754, 0.3459, 0.3551, 0.2927, 0.3455, 0.333, 0.2891, 0.3633, 0.3041, 0.6491, 0.4066, 0.611, 0.4039, 0.6144, 0.3687, 0.6418, 0.3729, 0.6866, 0.4078, 0.6491, 0.4066, 0.6418, 0.3729, 0.6871, 0.3823, 0.9306, 0.3889, 0.8939, 0.3923, 0.8998, 0.3549, 0.9388, 0.3406, 0.611, 0.4039, 0.5713, 0.4, 0.575, 0.3657, 0.6144, 0.3687, 0.8939, 0.3923, 0.8603, 0.3977, 0.8669, 0.3599, 0.8998, 0.3549, 0.5713, 0.4, 0.5299, 0.3947, 0.5347, 0.3539, 0.575, 0.3657, 0.8603, 0.3977, 0.8268, 0.4017, 0.824, 0.3696, 0.8669, 0.3599, 0.5299, 0.3947, 0.4865, 0.3872, 0.495, 0.3448, 0.5347, 0.3539, 0.8268, 0.4017, 0.7926, 0.4044, 0.7874, 0.3737, 0.824, 0.3696, 0.4865, 0.3872, 0.4415, 0.3786, 0.4554, 0.3371, 0.495, 0.3448, 0.7926, 0.4044, 0.7582, 0.4066, 0.761, 0.373, 0.7874, 0.3737, 0.4415, 0.3786, 0.395, 0.3687, 0.3932, 0.311, 0.4554, 0.3371, 0.5347, 0.3539, 0.495, 0.3448, 0.5035, 0.3135, 0.5435, 0.3278, 0.824, 0.3696, 0.7874, 0.3737, 0.7877, 0.3512, 0.82, 0.3485, 0.495, 0.3448, 0.4554, 0.3371, 0.4606, 0.3043, 0.5035, 0.3135, 0.7874, 0.3737, 0.761, 0.373, 0.7539, 0.3532, 0.7877, 0.3512, 0.4554, 0.3371, 0.3932, 0.311, 0.4224, 0.2862, 0.4606, 0.3043, 0.761, 0.373, 0.7312, 0.3754, 0.7213, 0.358, 0.7539, 0.3532, 0.3932, 0.311, 0.3633, 0.3041, 0.3808, 0.2688, 0.4224, 0.2862, 0.7312, 0.3754, 0.6871, 0.3823, 0.688, 0.3598, 0.7213, 0.358, 0.3633, 0.3041, 0.333, 0.2891, 0.3435, 0.2437, 0.3808, 0.2688, 0.6418, 0.3729, 0.6144, 0.3687, 0.6191, 0.3473, 0.6539, 0.3553, 0.6871, 0.3823, 0.6418, 0.3729, 0.6539, 0.3553, 0.688, 0.3598, 0.9388, 0.3406, 0.8998, 0.3549, 0.8806, 0.3328, 0.911, 0.3228, 0.6144, 0.3687, 0.575, 0.3657, 0.5815, 0.3401, 0.6191, 0.3473, 0.8998, 0.3549, 0.8669, 0.3599, 0.8498, 0.3405, 0.8806, 0.3328, 0.575, 0.3657, 0.5347, 0.3539, 0.5435, 0.3278, 0.5815, 0.3401, 0.8669, 0.3599, 0.824, 0.3696, 0.82, 0.3485, 0.8498, 0.3405, 0.2528, 0.5824, 0.2218, 0.6375, 0.2127, 0.6319, 0.2436, 0.578, 0.1402, 0.03977, 0.1763, 0.07606, 0.1701, 0.08164, 0.1342, 0.04581, 0.2767, 0.2519, 0.288, 0.3014, 0.2796, 0.3027, 0.2686, 0.2544, 0.2867, 0.4673, 0.2746, 0.5253, 0.2651, 0.5224, 0.2772, 0.4659, 0.14, 0.7456, 0.09315, 0.8045, 0.08135, 0.7982, 0.1309, 0.7379, 0.292, 0.3541, 0.292, 0.4098, 0.2826, 0.4093, 0.2831, 0.3544, 0.2346, 0.1586, 0.2585, 0.2043, 0.2508, 0.2078, 0.2272, 0.1627, 0.2218, 0.6375, 0.1855, 0.6932, 0.1767, 0.6864, 0.2127, 0.6319, 0.1763, 0.07606, 0.2079, 0.1154, 0.2011, 0.1202, 0.1701, 0.08164, 0.288, 0.3014, 0.292, 0.3541, 0.2831, 0.3544, 0.2796, 0.3027, 0.2746, 0.5253, 0.2528, 0.5824, 0.2436, 0.578, 0.2651, 0.5224, 0.1013, 0.0003217, 0.1402, 0.03977, 0.1342, 0.04581, 0.09352, 0.005459, 0.2585, 0.2043, 0.2767, 0.2519, 0.2686, 0.2544, 0.2508, 0.2078, 0.292, 0.4098, 0.2867, 0.4673, 0.2772, 0.4659, 0.2826, 0.4093, 0.1855, 0.6932, 0.14, 0.7456, 0.1309, 0.7379, 0.1767, 0.6864, 0.2079, 0.1154, 0.2346, 0.1586, 0.2272, 0.1627, 0.2011, 0.1202, 0.09352, 0.005459, 0.1342, 0.04581, 0.1041, 0.07216, 0.05082, 0.02942, 0.2826, 0.4093, 0.2772, 0.4659, 0.2302, 0.4741, 0.2485, 0.4035, 0.1342, 0.04581, 0.1701, 0.08164, 0.1273, 0.09619, 0.1041, 0.07216, 0.2772, 0.4659, 0.2651, 0.5224, 0.222, 0.4954, 0.2302, 0.4741, 0.1701, 0.08164, 0.2011, 0.1202, 0.1618, 0.1379, 0.1273, 0.09619, 0.2651, 0.5224, 0.2436, 0.578, 0.2061, 0.5427, 0.222, 0.4954, 0.2011, 0.1202, 0.2272, 0.1627, 0.1973, 0.1821, 0.1618, 0.1379, 0.2436, 0.578, 0.2127, 0.6319, 0.1685, 0.6219, 0.2061, 0.5427, 0.2272, 0.1627, 0.2508, 0.2078, 0.2087, 0.2153, 0.1973, 0.1821, 0.2127, 0.6319, 0.1767, 0.6864, 0.136, 0.6469, 0.1685, 0.6219, 0.2508, 0.2078, 0.2686, 0.2544, 0.2281, 0.2657, 0.2087, 0.2153, 0.1767, 0.6864, 0.1309, 0.7379, 0.09485, 0.7032, 0.136, 0.6469, 0.2686, 0.2544, 0.2796, 0.3027, 0.2317, 0.3076, 0.2281, 0.2657, 0.1309, 0.7379, 0.08135, 0.7982, 0.05136, 0.7396, 0.09485, 0.7032, 0.2831, 0.3544, 0.2826, 0.4093, 0.2485, 0.4035, 0.2469, 0.3587, 0.2796, 0.3027, 0.2831, 0.3544, 0.2469, 0.3587, 0.2317, 0.3076, 0.2087, 0.2153, 0.2281, 0.2657, 0.1734, 0.2805, 0.1603, 0.2448, 0.136, 0.6469, 0.09485, 0.7032, 0.04359, 0.6339, 0.07747, 0.5977, 0.2281, 0.2657, 0.2317, 0.3076, 0.1818, 0.3184, 0.1734, 0.2805, 0.09485, 0.7032, 0.05136, 0.7396, 0.0003217, 0.6579, 0.04359, 0.6339, 0.2469, 0.3587, 0.2485, 0.4035, 0.1829, 0.3994, 0.1853, 0.358, 0.2317, 0.3076, 0.2469, 0.3587, 0.1853, 0.358, 0.1818, 0.3184, 0.05082, 0.02942, 0.1041, 0.07216, 0.06732, 0.1239, 0.03497, 0.1037, 0.2485, 0.4035, 0.2302, 0.4741, 0.1707, 0.4402, 0.1829, 0.3994, 0.1041, 0.07216, 0.1273, 0.09619, 0.095, 0.1512, 0.06732, 0.1239, 0.2302, 0.4741, 0.222, 0.4954, 0.1537, 0.4816, 0.1707, 0.4402, 0.1273, 0.09619, 0.1618, 0.1379, 0.1218, 0.1797, 0.095, 0.1512, 0.222, 0.4954, 0.2061, 0.5427, 0.1364, 0.5249, 0.1537, 0.4816, 0.1618, 0.1379, 0.1973, 0.1821, 0.1445, 0.2087, 0.1218, 0.1797, 0.2061, 0.5427, 0.1685, 0.6219, 0.1093, 0.5624, 0.1364, 0.5249, 0.1973, 0.1821, 0.2087, 0.2153, 0.1603, 0.2448, 0.1445, 0.2087, 0.1685, 0.6219, 0.136, 0.6469, 0.07747, 0.5977, 0.1093, 0.5624, 0.8719, 0.5976, 0.8747, 0.5935, 0.8914, 0.6103, 0.8873, 0.613, 0.8099, 0.6905, 0.8071, 0.6945, 0.7904, 0.6778, 0.7945, 0.6751, 0.8518, 0.5892, 0.8528, 0.5844, 0.8747, 0.5935, 0.8719, 0.5976, 0.83, 0.6988, 0.829, 0.7036, 0.8071, 0.6945, 0.8099, 0.6905, 0.83, 0.5892, 0.829, 0.5844, 0.8528, 0.5844, 0.8518, 0.5892, 0.8518, 0.6988, 0.8528, 0.7036, 0.829, 0.7036, 0.83, 0.6988, 0.8099, 0.5976, 0.8071, 0.5935, 0.829, 0.5844, 0.83, 0.5892, 0.8719, 0.6905, 0.8747, 0.6945, 0.8528, 0.7036, 0.8518, 0.6988, 0.7945, 0.613, 0.7904, 0.6103, 0.8071, 0.5935, 0.8099, 0.5976, 0.8957, 0.6549, 0.9005, 0.6559, 0.8914, 0.6778, 0.8873, 0.6751, 0.8873, 0.6751, 0.8914, 0.6778, 0.8747, 0.6945, 0.8719, 0.6905, 0.7861, 0.6331, 0.7813, 0.6322, 0.7904, 0.6103, 0.7945, 0.613, 0.8957, 0.6331, 0.9005, 0.6322, 0.9005, 0.6559, 0.8957, 0.6549, 0.7861, 0.6549, 0.7813, 0.6559, 0.7813, 0.6322, 0.7861, 0.6331, 0.8873, 0.613, 0.8914, 0.6103, 0.9005, 0.6322, 0.8957, 0.6331, 0.7596, 0.611, 0.7359, 0.6089, 0.7181, 0.5988, 0.7469, 0.5844, 0.6364, 0.7701, 0.6571, 0.7605, 0.6626, 0.753, 0.6609, 0.7795, 0.7726, 0.6371, 0.7484, 0.6495, 0.7359, 0.6089, 0.7596, 0.611, 0.6136, 0.7604, 0.6298, 0.7408, 0.6571, 0.7605, 0.6364, 0.7701, 0.7807, 0.6651, 0.7464, 0.6631, 0.7484, 0.6495, 0.7726, 0.6371, 0.5981, 0.7448, 0.6122, 0.7289, 0.6298, 0.7408, 0.6136, 0.7604, 0.7758, 0.6935, 0.7495, 0.6906, 0.7464, 0.6631, 0.7807, 0.6651, 0.5859, 0.727, 0.604, 0.7221, 0.6122, 0.7289, 0.5981, 0.7448, 0.7648, 0.7208, 0.742, 0.7057, 0.7495, 0.6906, 0.7758, 0.6935, 0.5772, 0.7074, 0.5973, 0.7019, 0.604, 0.7221, 0.5859, 0.727, 0.7445, 0.7468, 0.7487, 0.7325, 0.742, 0.7057, 0.7648, 0.7208, 0.5727, 0.6862, 0.5959, 0.6921, 0.5973, 0.7019, 0.5772, 0.7074, 0.7208, 0.7647, 0.7011, 0.7522, 0.7487, 0.7325, 0.7445, 0.7468, 0.5727, 0.665, 0.5954, 0.6637, 0.5959, 0.6921, 0.5727, 0.6862, 0.6609, 0.7795, 0.6626, 0.753, 0.6947, 0.7491, 0.6945, 0.7841, 0.6945, 0.7841, 0.6947, 0.7491, 0.7011, 0.7522, 0.7208, 0.7647, 0.742, 0.7057, 0.7487, 0.7325, 0.7072, 0.7088, 0.7133, 0.6953, 0.5973, 0.7019, 0.5959, 0.6921, 0.6209, 0.6849, 0.6219, 0.6951, 0.7487, 0.7325, 0.7011, 0.7522, 0.6963, 0.7154, 0.7072, 0.7088, 0.5959, 0.6921, 0.5954, 0.6637, 0.6224, 0.6749, 0.6209, 0.6849, 0.6947, 0.7491, 0.6626, 0.753, 0.6648, 0.7223, 0.6796, 0.7171, 0.7011, 0.7522, 0.6947, 0.7491, 0.6796, 0.7171, 0.6963, 0.7154, 0.7181, 0.5988, 0.7359, 0.6089, 0.7086, 0.6442, 0.6987, 0.6349, 0.6626, 0.753, 0.6571, 0.7605, 0.65, 0.7243, 0.6648, 0.7223, 0.7359, 0.6089, 0.7484, 0.6495, 0.7141, 0.656, 0.7086, 0.6442, 0.6571, 0.7605, 0.6298, 0.7408, 0.6404, 0.7195, 0.65, 0.7243, 0.7484, 0.6495, 0.7464, 0.6631, 0.7156, 0.6704, 0.7141, 0.656, 0.6298, 0.7408, 0.6122, 0.7289, 0.6326, 0.7124, 0.6404, 0.7195, 0.7464, 0.6631, 0.7495, 0.6906, 0.7167, 0.683, 0.7156, 0.6704, 0.6122, 0.7289, 0.604, 0.7221, 0.6258, 0.7042, 0.6326, 0.7124, 0.7495, 0.6906, 0.742, 0.7057, 0.7133, 0.6953, 0.7167, 0.683, 0.604, 0.7221, 0.5973, 0.7019, 0.6219, 0.6951, 0.6258, 0.7042, 0.9997, 0.849, 0.9997, 0.8708, 0.9913, 0.8909, 0.9759, 0.9063, 0.9558, 0.9147, 0.934, 0.9147, 0.9139, 0.9063, 0.8985, 0.8909, 0.8901, 0.8708, 0.8901, 0.849, 0.8985, 0.8288, 0.9139, 0.8134, 0.934, 0.8051, 0.9558, 0.8051, 0.9759, 0.8134, 0.9913, 0.8288, 0.4915, 0.6956, 0.4915, 0.7383, 0.486, 0.7383, 0.486, 0.6956, 0.486, 0.6956, 0.486, 0.7383, 0.4806, 0.7383, 0.4806, 0.6956, 0.4806, 0.6956, 0.4806, 0.7383, 0.4751, 0.7383, 0.4751, 0.6956, 0.4751, 0.6956, 0.4751, 0.7383, 0.4697, 0.7383, 0.4697, 0.6956, 0.5133, 0.6956, 0.5133, 0.7383, 0.5078, 0.7383, 0.5078, 0.6956, 0.5078, 0.6956, 0.5078, 0.7383, 0.5024, 0.7383, 0.5024, 0.6956, 0.5024, 0.6956, 0.5024, 0.7383, 0.4969, 0.7383, 0.4969, 0.6956, 0.4969, 0.6956, 0.4969, 0.7383, 0.4915, 0.7383, 0.4915, 0.6956, 0.8057, 0.7435, 0.799, 0.7636, 0.7992, 0.7424, 0.7992, 0.7424, 0.799, 0.7636, 0.7923, 0.7425, 0.7923, 0.7425, 0.799, 0.7636, 0.7813, 0.7436, 0.8308, 0.7629, 0.799, 0.7636, 0.8196, 0.7518, 0.8196, 0.7518, 0.799, 0.7636, 0.8123, 0.7464, 0.8123, 0.7464, 0.799, 0.7636, 0.8057, 0.7435, 0.7923, 0.7425, 0.7813, 0.7436, 0.7851, 0.7343, 0.7926, 0.7349, 0.7992, 0.7424, 0.7923, 0.7425, 0.7926, 0.7349, 0.8001, 0.7343, 0.8196, 0.7518, 0.8123, 0.7464, 0.8173, 0.737, 0.8268, 0.7415, 0.8308, 0.7629, 0.8196, 0.7518, 0.8268, 0.7415, 0.8372, 0.7473, 0.8123, 0.7464, 0.8057, 0.7435, 0.8083, 0.7347, 0.8173, 0.737, 0.8057, 0.7435, 0.7992, 0.7424, 0.8001, 0.7343, 0.8083, 0.7347, 0.3424, 0.6956, 0.3424, 0.7383, 0.3369, 0.7383, 0.3369, 0.6956, 0.3805, 0.6956, 0.3805, 0.7383, 0.3751, 0.7383, 0.3751, 0.6956, 0.3751, 0.6956, 0.3751, 0.7383, 0.3696, 0.7383, 0.3696, 0.6956, 0.3696, 0.6956, 0.3696, 0.7383, 0.3642, 0.7383, 0.3642, 0.6956, 0.3642, 0.6956, 0.3642, 0.7383, 0.3587, 0.7383, 0.3587, 0.6956, 0.3587, 0.6956, 0.3587, 0.7383, 0.3533, 0.7383, 0.3533, 0.6956, 0.3533, 0.6956, 0.3533, 0.7383, 0.3478, 0.7383, 0.3478, 0.6956, 0.3478, 0.6956, 0.3478, 0.7383, 0.3424, 0.7383, 0.3424, 0.6956, 0.7923, 0.7125, 0.799, 0.7336, 0.7813, 0.7136, 0.8308, 0.7329, 0.799, 0.7336, 0.8196, 0.7218, 0.8196, 0.7218, 0.799, 0.7336, 0.8123, 0.7164, 0.8123, 0.7164, 0.799, 0.7336, 0.8057, 0.7135, 0.8057, 0.7135, 0.799, 0.7336, 0.7992, 0.7124, 0.7992, 0.7124, 0.799, 0.7336, 0.7923, 0.7125, 0.8196, 0.7218, 0.8123, 0.7164, 0.8173, 0.707, 0.8268, 0.7115, 0.8308, 0.7329, 0.8196, 0.7218, 0.8268, 0.7115, 0.8372, 0.7172, 0.8057, 0.7135, 0.7992, 0.7124, 0.8001, 0.7043, 0.8083, 0.7046, 0.8123, 0.7164, 0.8057, 0.7135, 0.8083, 0.7046, 0.8173, 0.707, 0.7992, 0.7124, 0.7923, 0.7125, 0.7926, 0.7049, 0.8001, 0.7043, 0.7923, 0.7125, 0.7813, 0.7136, 0.7851, 0.7043, 0.7926, 0.7049, 0.3363, 0.6956, 0.3363, 0.7383, 0.3308, 0.7383, 0.3308, 0.6956, 0.3308, 0.6956, 0.3308, 0.7383, 0.3254, 0.7383, 0.3254, 0.6956, 0.3254, 0.6956, 0.3254, 0.7383, 0.3199, 0.7383, 0.3199, 0.6956, 0.3199, 0.6956, 0.3199, 0.7383, 0.3145, 0.7383, 0.3145, 0.6956, 0.3145, 0.6956, 0.3145, 0.7383, 0.309, 0.7383, 0.309, 0.6956, 0.309, 0.6956, 0.309, 0.7383, 0.3036, 0.7383, 0.3036, 0.6956, 0.3036, 0.6956, 0.3036, 0.7383, 0.2981, 0.7383, 0.2981, 0.6956, 0.2981, 0.6956, 0.2981, 0.7383, 0.2927, 0.7383, 0.2927, 0.6956, 0.4763, 0.7653, 0.4448, 0.7684, 0.4644, 0.7551, 0.4644, 0.7551, 0.4448, 0.7684, 0.4568, 0.7503, 0.4568, 0.7503, 0.4448, 0.7684, 0.4501, 0.7479, 0.4501, 0.7479, 0.4448, 0.7684, 0.4436, 0.7472, 0.4436, 0.7472, 0.4448, 0.7684, 0.4366, 0.7477, 0.4366, 0.7477, 0.4448, 0.7684, 0.4254, 0.7497, 0.4568, 0.7503, 0.4501, 0.7479, 0.452, 0.739, 0.4611, 0.7406, 0.4644, 0.7551, 0.4568, 0.7503, 0.4611, 0.7406, 0.4708, 0.7444, 0.4436, 0.7472, 0.4366, 0.7477, 0.4366, 0.7402, 0.4439, 0.7391, 0.4501, 0.7479, 0.4436, 0.7472, 0.4439, 0.7391, 0.452, 0.739, 0.4366, 0.7477, 0.4254, 0.7497, 0.4289, 0.739, 0.4366, 0.7402, 0.4763, 0.7653, 0.4644, 0.7551, 0.4708, 0.7444, 0.4815, 0.7494, 0.4418, 0.6956, 0.4418, 0.7383, 0.4363, 0.7383, 0.4363, 0.6956, 0.4363, 0.6956, 0.4363, 0.7383, 0.4309, 0.7383, 0.4309, 0.6956, 0.4309, 0.6956, 0.4309, 0.7383, 0.4254, 0.7383, 0.4254, 0.6956, 0.469, 0.6956, 0.469, 0.7383, 0.4636, 0.7383, 0.4636, 0.6956, 0.4636, 0.6956, 0.4636, 0.7383, 0.4581, 0.7383, 0.4581, 0.6956, 0.4581, 0.6956, 0.4581, 0.7383, 0.4527, 0.7383, 0.4527, 0.6956, 0.4527, 0.6956, 0.4527, 0.7383, 0.4472, 0.7383, 0.4472, 0.6956, 0.4472, 0.6956, 0.4472, 0.7383, 0.4418, 0.7383, 0.4418, 0.6956, 0.4903, 0.777, 0.5115, 0.7772, 0.4904, 0.784, 0.4904, 0.784, 0.5115, 0.7772, 0.4915, 0.7949, 0.5108, 0.7454, 0.5115, 0.7772, 0.4997, 0.7566, 0.4997, 0.7566, 0.5115, 0.7772, 0.4943, 0.7639, 0.4943, 0.7639, 0.5115, 0.7772, 0.4914, 0.7705, 0.4914, 0.7705, 0.5115, 0.7772, 0.4903, 0.777, 0.5108, 0.7454, 0.4997, 0.7566, 0.4894, 0.7494, 0.4952, 0.739, 0.4904, 0.784, 0.4915, 0.7949, 0.4822, 0.7911, 0.4828, 0.7837, 0.4943, 0.7639, 0.4914, 0.7705, 0.4826, 0.7679, 0.4849, 0.7589, 0.4997, 0.7566, 0.4943, 0.7639, 0.4849, 0.7589, 0.4894, 0.7494, 0.4914, 0.7705, 0.4903, 0.777, 0.4822, 0.7762, 0.4826, 0.7679, 0.4903, 0.777, 0.4904, 0.784, 0.4828, 0.7837, 0.4822, 0.7762, 0.403, 0.6956, 0.403, 0.7383, 0.3975, 0.7383, 0.3975, 0.6956, 0.3975, 0.6956, 0.3975, 0.7383, 0.3921, 0.7383, 0.3921, 0.6956, 0.3921, 0.6956, 0.3921, 0.7383, 0.3866, 0.7383, 0.3866, 0.6956, 0.3866, 0.6956, 0.3866, 0.7383, 0.3812, 0.7383, 0.3812, 0.6956, 0.4248, 0.6956, 0.4248, 0.7383, 0.4193, 0.7383, 0.4193, 0.6956, 0.4193, 0.6956, 0.4193, 0.7383, 0.4139, 0.7383, 0.4139, 0.6956, 0.4139, 0.6956, 0.4139, 0.7383, 0.4084, 0.7383, 0.4084, 0.6956, 0.4084, 0.6956, 0.4084, 0.7383, 0.403, 0.7383, 0.403, 0.6956, 0.8057, 0.7736, 0.799, 0.7937, 0.7992, 0.7724, 0.7992, 0.7724, 0.799, 0.7937, 0.7923, 0.7725, 0.7923, 0.7725, 0.799, 0.7937, 0.7813, 0.7736, 0.8308, 0.7929, 0.799, 0.7937, 0.8196, 0.7818, 0.8196, 0.7818, 0.799, 0.7937, 0.8123, 0.7764, 0.8123, 0.7764, 0.799, 0.7937, 0.8057, 0.7736, 0.7923, 0.7725, 0.7813, 0.7736, 0.7851, 0.7643, 0.7926, 0.7649, 0.7992, 0.7724, 0.7923, 0.7725, 0.7926, 0.7649, 0.8001, 0.7643, 0.8196, 0.7818, 0.8123, 0.7764, 0.8173, 0.767, 0.8268, 0.7715, 0.8308, 0.7929, 0.8196, 0.7818, 0.8268, 0.7715, 0.8372, 0.7773, 0.8123, 0.7764, 0.8057, 0.7736, 0.8083, 0.7647, 0.8173, 0.767, 0.8057, 0.7736, 0.7992, 0.7724, 0.8001, 0.7643, 0.8083, 0.7647, 0.5357, 0.6956, 0.5357, 0.7383, 0.5303, 0.7383, 0.5303, 0.6956, 0.5303, 0.6956, 0.5303, 0.7383, 0.5248, 0.7383, 0.5248, 0.6956, 0.5248, 0.6956, 0.5248, 0.7383, 0.5194, 0.7383, 0.5194, 0.6956, 0.5194, 0.6956, 0.5194, 0.7383, 0.5139, 0.7383, 0.5139, 0.6956, 0.5575, 0.6956, 0.5575, 0.7383, 0.5521, 0.7383, 0.5521, 0.6956, 0.5521, 0.6956, 0.5521, 0.7383, 0.5466, 0.7383, 0.5466, 0.6956, 0.5466, 0.6956, 0.5466, 0.7383, 0.5412, 0.7383, 0.5412, 0.6956, 0.5412, 0.6956, 0.5412, 0.7383, 0.5357, 0.7383, 0.5357, 0.6956, 0.5383, 0.7783, 0.5316, 0.7984, 0.5318, 0.7772, 0.5318, 0.7772, 0.5316, 0.7984, 0.5249, 0.7773, 0.5249, 0.7773, 0.5316, 0.7984, 0.5139, 0.7783, 0.5634, 0.7976, 0.5316, 0.7984, 0.5522, 0.7865, 0.5522, 0.7865, 0.5316, 0.7984, 0.5449, 0.7811, 0.5449, 0.7811, 0.5316, 0.7984, 0.5383, 0.7783, 0.5249, 0.7773, 0.5139, 0.7783, 0.5177, 0.769, 0.5252, 0.7696, 0.5318, 0.7772, 0.5249, 0.7773, 0.5252, 0.7696, 0.5327, 0.769, 0.5522, 0.7865, 0.5449, 0.7811, 0.5499, 0.7717, 0.5594, 0.7762, 0.5634, 0.7976, 0.5522, 0.7865, 0.5594, 0.7762, 0.5698, 0.782, 0.5449, 0.7811, 0.5383, 0.7783, 0.5409, 0.7694, 0.5499, 0.7717, 0.5383, 0.7783, 0.5318, 0.7772, 0.5327, 0.769, 0.5409, 0.7694, 0.3751, 0.739, 0.3751, 0.7817, 0.3696, 0.7817, 0.3696, 0.739, 0.3696, 0.739, 0.3696, 0.7817, 0.3642, 0.7817, 0.3642, 0.739, 0.3642, 0.739, 0.3642, 0.7817, 0.3587, 0.7817, 0.3587, 0.739, 0.3587, 0.739, 0.3587, 0.7817, 0.3533, 0.7817, 0.3533, 0.739, 0.3533, 0.739, 0.3533, 0.7817, 0.3478, 0.7817, 0.3478, 0.739, 0.3478, 0.739, 0.3478, 0.7817, 0.3424, 0.7817, 0.3424, 0.739, 0.3424, 0.739, 0.3424, 0.7817, 0.3369, 0.7817, 0.3369, 0.739, 0.3805, 0.739, 0.3805, 0.7817, 0.3751, 0.7817, 0.3751, 0.739, 0.4637, 0.7866, 0.4431, 0.7984, 0.4564, 0.7812, 0.4564, 0.7812, 0.4431, 0.7984, 0.4498, 0.7783, 0.4498, 0.7783, 0.4431, 0.7984, 0.4433, 0.7772, 0.4433, 0.7772, 0.4431, 0.7984, 0.4364, 0.7773, 0.4364, 0.7773, 0.4431, 0.7984, 0.4254, 0.7784, 0.4749, 0.7977, 0.4431, 0.7984, 0.4637, 0.7866, 0.4498, 0.7783, 0.4433, 0.7772, 0.4442, 0.7691, 0.4524, 0.7694, 0.4564, 0.7812, 0.4498, 0.7783, 0.4524, 0.7694, 0.4614, 0.7718, 0.4364, 0.7773, 0.4254, 0.7784, 0.4292, 0.7691, 0.4367, 0.7697, 0.4433, 0.7772, 0.4364, 0.7773, 0.4367, 0.7697, 0.4442, 0.7691, 0.4749, 0.7977, 0.4637, 0.7866, 0.4709, 0.7763, 0.4813, 0.782, 0.4637, 0.7866, 0.4564, 0.7812, 0.4614, 0.7718, 0.4709, 0.7763, 0.2981, 0.739, 0.2981, 0.7817, 0.2927, 0.7817, 0.2927, 0.739, 0.3363, 0.739, 0.3363, 0.7817, 0.3308, 0.7817, 0.3308, 0.739, 0.3308, 0.739, 0.3308, 0.7817, 0.3254, 0.7817, 0.3254, 0.739, 0.3254, 0.739, 0.3254, 0.7817, 0.3199, 0.7817, 0.3199, 0.739, 0.3199, 0.739, 0.3199, 0.7817, 0.3145, 0.7817, 0.3145, 0.739, 0.3145, 0.739, 0.3145, 0.7817, 0.309, 0.7817, 0.309, 0.739, 0.309, 0.739, 0.309, 0.7817, 0.3036, 0.7817, 0.3036, 0.739, 0.3036, 0.739, 0.3036, 0.7817, 0.2981, 0.7817, 0.2981, 0.739, 0.5249, 0.7472, 0.5316, 0.7684, 0.5139, 0.7483, 0.5634, 0.7676, 0.5316, 0.7684, 0.5522, 0.7565, 0.5522, 0.7565, 0.5316, 0.7684, 0.5449, 0.7511, 0.5449, 0.7511, 0.5316, 0.7684, 0.5383, 0.7483, 0.5383, 0.7483, 0.5316, 0.7684, 0.5318, 0.7471, 0.5318, 0.7471, 0.5316, 0.7684, 0.5249, 0.7472, 0.5522, 0.7565, 0.5449, 0.7511, 0.5499, 0.7417, 0.5594, 0.7462, 0.5634, 0.7676, 0.5522, 0.7565, 0.5594, 0.7462, 0.5698, 0.752, 0.5383, 0.7483, 0.5318, 0.7471, 0.5327, 0.739, 0.5409, 0.7394, 0.5449, 0.7511, 0.5383, 0.7483, 0.5409, 0.7394, 0.5499, 0.7417, 0.5318, 0.7471, 0.5249, 0.7472, 0.5252, 0.7396, 0.5327, 0.739, 0.5249, 0.7472, 0.5139, 0.7483, 0.5177, 0.739, 0.5252, 0.7396, 0.3921, 0.739, 0.3921, 0.7817, 0.3866, 0.7817, 0.3866, 0.739, 0.3866, 0.739, 0.3866, 0.7817, 0.3812, 0.7817, 0.3812, 0.739, 0.4248, 0.739, 0.4248, 0.7817, 0.4193, 0.7817, 0.4193, 0.739, 0.4193, 0.739, 0.4193, 0.7817, 0.4139, 0.7817, 0.4139, 0.739, 0.4139, 0.739, 0.4139, 0.7817, 0.4084, 0.7817, 0.4084, 0.739, 0.4084, 0.739, 0.4084, 0.7817, 0.403, 0.7817, 0.403, 0.739, 0.403, 0.739, 0.403, 0.7817, 0.3975, 0.7817, 0.3975, 0.739, 0.3975, 0.739, 0.3975, 0.7817, 0.3921, 0.7817, 0.3921, 0.739, 0.8558, 0.7124, 0.8556, 0.7336, 0.8488, 0.7125, 0.8488, 0.7125, 0.8556, 0.7336, 0.8379, 0.7136, 0.8874, 0.7329, 0.8556, 0.7336, 0.8762, 0.7218, 0.8762, 0.7218, 0.8556, 0.7336, 0.8689, 0.7164, 0.8689, 0.7164, 0.8556, 0.7336, 0.8623, 0.7135, 0.8623, 0.7135, 0.8556, 0.7336, 0.8558, 0.7124, 0.8874, 0.7329, 0.8762, 0.7218, 0.8834, 0.7115, 0.8938, 0.7172, 0.8488, 0.7125, 0.8379, 0.7136, 0.8417, 0.7043, 0.8491, 0.7049, 0.8689, 0.7164, 0.8623, 0.7135, 0.8649, 0.7046, 0.8739, 0.707, 0.8762, 0.7218, 0.8689, 0.7164, 0.8739, 0.707, 0.8834, 0.7115, 0.8623, 0.7135, 0.8558, 0.7124, 0.8566, 0.7043, 0.8649, 0.7046, 0.8558, 0.7124, 0.8488, 0.7125, 0.8491, 0.7049, 0.8566, 0.7043])
me_cylinder.materials.append(mat_cake_center)
me_cylinder.use_remesh_preserve_volume = False
me_cylinder.use_remesh_preserve_attributes = False
me_cylinder.use_mirror_vertex_groups = False
me_cylinder.update()

# ---- objects
ob_cake_center = bpy.data.objects.new('Cake Center', me_cylinder)
ob_lamp = bpy.data.objects.new('Lamp', light_lamp)
ob_camera = bpy.data.objects.new('Camera', cam_camera)

# ---- transforms, parenting, visibility, modifiers, constraints
ob_cake_center.location = (0.0, 0.0, 0.1)
ob_cake_center.lineart.crease_threshold = 0.0
ob_lamp.location = (4.076, 1.005, 5.904)
ob_lamp.rotation_euler = (0.6503, 0.05522, 1.866)
ob_lamp.lock_rotations_4d = False
ob_lamp.empty_display_type = 'ARROWS'
ob_lamp.color = (0.0, 0.0, 0.0, 0.0)
ob_lamp.lineart.crease_threshold = 0.0
ob_camera.location = (7.481, -6.508, 5.344)
ob_camera.rotation_euler = (1.109, 0.0, 0.8149)
ob_camera.lock_rotations_4d = False
ob_camera.empty_display_type = 'ARROWS'
ob_camera.color = (0.0, 0.0, 0.0, 0.0)
ob_camera.display_type = 'WIRE'
ob_camera.lineart.crease_threshold = 0.0

# ---- collection membership
col_collection_1.objects.link(ob_cake_center)
col_collection_1.objects.link(ob_lamp)
col_collection_1.objects.link(ob_camera)

# ---- scene / render settings (as saved in the file)
scene.camera = ob_camera
scene.frame_start = 1; scene.frame_end = 250; scene.frame_set(1)
scene.render.engine = 'CYCLES'
scene.render.resolution_percentage = 50
scene.render.dither_intensity = 0.0
scene.cycles.use_denoising = False
scene.cycles.samples = 128
scene.cycles.sampling_pattern = 'TABULATED_SOBOL'
scene.cycles.use_adaptive_sampling = False
scene.cycles.use_light_tree = False
scene.cycles.blur_glossy = 0.0
scene.cycles.sample_clamp_indirect = 0.0
scene.view_settings.view_transform = 'Standard'
bpy.context.view_layer.update()
